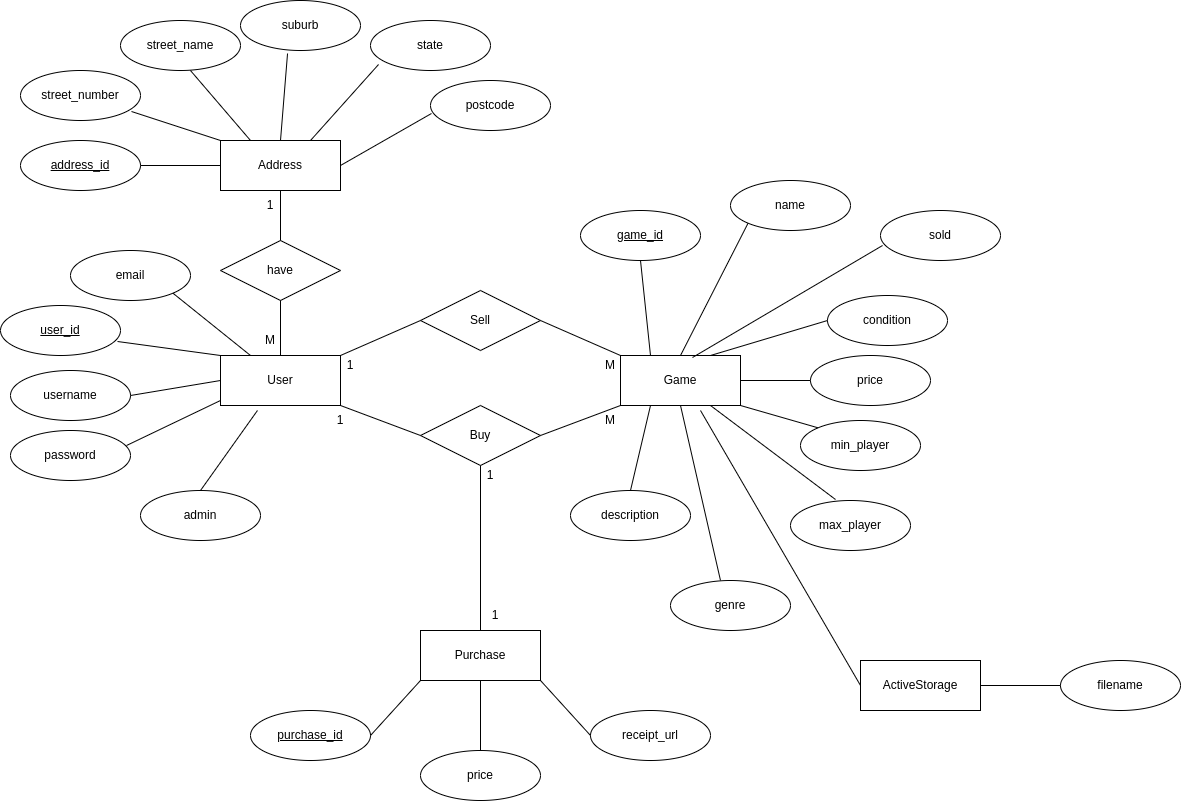

The diagram above was exported from draw.io. Its source (the exported page's mxGraphModel, read from the mxfile embedded in the PNG):
<mxGraphModel dx="1421" dy="1969" grid="1" gridSize="10" guides="1" tooltips="1" connect="1" arrows="1" fold="1" page="1" pageScale="1" pageWidth="827" pageHeight="1169" math="0" shadow="0">
  <root>
    <mxCell id="0" />
    <mxCell id="1" parent="0" />
    <mxCell id="G6HeLG_ERwwCgSxZOoQJ-1" value="User" style="rounded=0;whiteSpace=wrap;html=1;" parent="1" vertex="1">
      <mxGeometry x="220" y="225" width="120" height="50" as="geometry" />
    </mxCell>
    <mxCell id="G6HeLG_ERwwCgSxZOoQJ-2" value="username" style="ellipse;whiteSpace=wrap;html=1;" parent="1" vertex="1">
      <mxGeometry x="10" y="240" width="120" height="50" as="geometry" />
    </mxCell>
    <mxCell id="G6HeLG_ERwwCgSxZOoQJ-4" value="name" style="ellipse;whiteSpace=wrap;html=1;" parent="1" vertex="1">
      <mxGeometry x="730" y="50" width="120" height="50" as="geometry" />
    </mxCell>
    <mxCell id="G6HeLG_ERwwCgSxZOoQJ-5" value="password" style="ellipse;whiteSpace=wrap;html=1;" parent="1" vertex="1">
      <mxGeometry x="10" y="300" width="120" height="50" as="geometry" />
    </mxCell>
    <mxCell id="G6HeLG_ERwwCgSxZOoQJ-6" value="email" style="ellipse;whiteSpace=wrap;html=1;" parent="1" vertex="1">
      <mxGeometry x="70" y="120" width="120" height="50" as="geometry" />
    </mxCell>
    <mxCell id="G6HeLG_ERwwCgSxZOoQJ-7" value="&lt;u&gt;user_id&lt;/u&gt;" style="ellipse;whiteSpace=wrap;html=1;" parent="1" vertex="1">
      <mxGeometry y="175" width="120" height="50" as="geometry" />
    </mxCell>
    <mxCell id="G6HeLG_ERwwCgSxZOoQJ-8" value="Game" style="rounded=0;whiteSpace=wrap;html=1;" parent="1" vertex="1">
      <mxGeometry x="620" y="225" width="120" height="50" as="geometry" />
    </mxCell>
    <mxCell id="G6HeLG_ERwwCgSxZOoQJ-9" value="&lt;u&gt;game_id&lt;/u&gt;" style="ellipse;whiteSpace=wrap;html=1;" parent="1" vertex="1">
      <mxGeometry x="580" y="80" width="120" height="50" as="geometry" />
    </mxCell>
    <mxCell id="G6HeLG_ERwwCgSxZOoQJ-10" value="condition" style="ellipse;whiteSpace=wrap;html=1;" parent="1" vertex="1">
      <mxGeometry x="827" y="165" width="120" height="50" as="geometry" />
    </mxCell>
    <mxCell id="G6HeLG_ERwwCgSxZOoQJ-11" value="price" style="ellipse;whiteSpace=wrap;html=1;" parent="1" vertex="1">
      <mxGeometry x="810" y="225" width="120" height="50" as="geometry" />
    </mxCell>
    <mxCell id="G6HeLG_ERwwCgSxZOoQJ-12" value="min_player" style="ellipse;whiteSpace=wrap;html=1;" parent="1" vertex="1">
      <mxGeometry x="800" y="290" width="120" height="50" as="geometry" />
    </mxCell>
    <mxCell id="G6HeLG_ERwwCgSxZOoQJ-13" value="max_player" style="ellipse;whiteSpace=wrap;html=1;" parent="1" vertex="1">
      <mxGeometry x="790" y="370" width="120" height="50" as="geometry" />
    </mxCell>
    <mxCell id="G6HeLG_ERwwCgSxZOoQJ-14" value="Address" style="rounded=0;whiteSpace=wrap;html=1;" parent="1" vertex="1">
      <mxGeometry x="220" y="10" width="120" height="50" as="geometry" />
    </mxCell>
    <mxCell id="G6HeLG_ERwwCgSxZOoQJ-15" value="&lt;u&gt;address_id&lt;/u&gt;" style="ellipse;whiteSpace=wrap;html=1;" parent="1" vertex="1">
      <mxGeometry x="20" y="10" width="120" height="50" as="geometry" />
    </mxCell>
    <mxCell id="G6HeLG_ERwwCgSxZOoQJ-16" value="street_number" style="ellipse;whiteSpace=wrap;html=1;" parent="1" vertex="1">
      <mxGeometry x="20" y="-60" width="120" height="50" as="geometry" />
    </mxCell>
    <mxCell id="G6HeLG_ERwwCgSxZOoQJ-17" value="street_name" style="ellipse;whiteSpace=wrap;html=1;" parent="1" vertex="1">
      <mxGeometry x="120" y="-110" width="120" height="50" as="geometry" />
    </mxCell>
    <mxCell id="G6HeLG_ERwwCgSxZOoQJ-18" value="postcode" style="ellipse;whiteSpace=wrap;html=1;" parent="1" vertex="1">
      <mxGeometry x="430" y="-50" width="120" height="50" as="geometry" />
    </mxCell>
    <mxCell id="G6HeLG_ERwwCgSxZOoQJ-19" value="state" style="ellipse;whiteSpace=wrap;html=1;" parent="1" vertex="1">
      <mxGeometry x="370" y="-110" width="120" height="50" as="geometry" />
    </mxCell>
    <mxCell id="G6HeLG_ERwwCgSxZOoQJ-20" value="suburb" style="ellipse;whiteSpace=wrap;html=1;" parent="1" vertex="1">
      <mxGeometry x="240" y="-130" width="120" height="50" as="geometry" />
    </mxCell>
    <mxCell id="G6HeLG_ERwwCgSxZOoQJ-21" value="" style="endArrow=none;html=1;rounded=0;entryX=0.392;entryY=1.06;entryDx=0;entryDy=0;entryPerimeter=0;exitX=0.5;exitY=0;exitDx=0;exitDy=0;" parent="1" source="G6HeLG_ERwwCgSxZOoQJ-14" target="G6HeLG_ERwwCgSxZOoQJ-20" edge="1">
      <mxGeometry width="50" height="50" relative="1" as="geometry">
        <mxPoint x="280" y="10" as="sourcePoint" />
        <mxPoint x="330" y="-40" as="targetPoint" />
      </mxGeometry>
    </mxCell>
    <mxCell id="G6HeLG_ERwwCgSxZOoQJ-22" value="" style="endArrow=none;html=1;rounded=0;entryX=0.583;entryY=1;entryDx=0;entryDy=0;entryPerimeter=0;exitX=0.25;exitY=0;exitDx=0;exitDy=0;" parent="1" source="G6HeLG_ERwwCgSxZOoQJ-14" target="G6HeLG_ERwwCgSxZOoQJ-17" edge="1">
      <mxGeometry width="50" height="50" relative="1" as="geometry">
        <mxPoint x="280" y="10" as="sourcePoint" />
        <mxPoint x="330" y="-40" as="targetPoint" />
      </mxGeometry>
    </mxCell>
    <mxCell id="G6HeLG_ERwwCgSxZOoQJ-23" value="" style="endArrow=none;html=1;rounded=0;exitX=0;exitY=0.5;exitDx=0;exitDy=0;entryX=1;entryY=0.5;entryDx=0;entryDy=0;" parent="1" source="G6HeLG_ERwwCgSxZOoQJ-14" target="G6HeLG_ERwwCgSxZOoQJ-15" edge="1">
      <mxGeometry width="50" height="50" relative="1" as="geometry">
        <mxPoint x="280" y="10" as="sourcePoint" />
        <mxPoint x="330" y="-40" as="targetPoint" />
      </mxGeometry>
    </mxCell>
    <mxCell id="G6HeLG_ERwwCgSxZOoQJ-24" value="" style="endArrow=none;html=1;rounded=0;entryX=0.925;entryY=0.82;entryDx=0;entryDy=0;entryPerimeter=0;exitX=0;exitY=0;exitDx=0;exitDy=0;" parent="1" source="G6HeLG_ERwwCgSxZOoQJ-14" target="G6HeLG_ERwwCgSxZOoQJ-16" edge="1">
      <mxGeometry width="50" height="50" relative="1" as="geometry">
        <mxPoint x="280" y="10" as="sourcePoint" />
        <mxPoint x="330" y="-40" as="targetPoint" />
      </mxGeometry>
    </mxCell>
    <mxCell id="G6HeLG_ERwwCgSxZOoQJ-25" value="" style="endArrow=none;html=1;rounded=0;entryX=0.067;entryY=0.88;entryDx=0;entryDy=0;entryPerimeter=0;exitX=0.75;exitY=0;exitDx=0;exitDy=0;" parent="1" source="G6HeLG_ERwwCgSxZOoQJ-14" target="G6HeLG_ERwwCgSxZOoQJ-19" edge="1">
      <mxGeometry width="50" height="50" relative="1" as="geometry">
        <mxPoint x="280" y="10" as="sourcePoint" />
        <mxPoint x="330" y="-40" as="targetPoint" />
      </mxGeometry>
    </mxCell>
    <mxCell id="G6HeLG_ERwwCgSxZOoQJ-26" value="" style="endArrow=none;html=1;rounded=0;exitX=1;exitY=0.5;exitDx=0;exitDy=0;entryX=0.008;entryY=0.66;entryDx=0;entryDy=0;entryPerimeter=0;" parent="1" source="G6HeLG_ERwwCgSxZOoQJ-14" target="G6HeLG_ERwwCgSxZOoQJ-18" edge="1">
      <mxGeometry width="50" height="50" relative="1" as="geometry">
        <mxPoint x="280" y="10" as="sourcePoint" />
        <mxPoint x="330" y="-40" as="targetPoint" />
      </mxGeometry>
    </mxCell>
    <mxCell id="G6HeLG_ERwwCgSxZOoQJ-27" value="" style="endArrow=none;html=1;rounded=0;exitX=0.25;exitY=0;exitDx=0;exitDy=0;entryX=1;entryY=1;entryDx=0;entryDy=0;" parent="1" source="G6HeLG_ERwwCgSxZOoQJ-1" target="G6HeLG_ERwwCgSxZOoQJ-6" edge="1">
      <mxGeometry width="50" height="50" relative="1" as="geometry">
        <mxPoint x="280" y="230" as="sourcePoint" />
        <mxPoint x="330" y="180" as="targetPoint" />
      </mxGeometry>
    </mxCell>
    <mxCell id="G6HeLG_ERwwCgSxZOoQJ-28" value="" style="endArrow=none;html=1;rounded=0;exitX=0;exitY=0;exitDx=0;exitDy=0;entryX=0.975;entryY=0.72;entryDx=0;entryDy=0;entryPerimeter=0;" parent="1" source="G6HeLG_ERwwCgSxZOoQJ-1" target="G6HeLG_ERwwCgSxZOoQJ-7" edge="1">
      <mxGeometry width="50" height="50" relative="1" as="geometry">
        <mxPoint x="280" y="230" as="sourcePoint" />
        <mxPoint x="330" y="180" as="targetPoint" />
      </mxGeometry>
    </mxCell>
    <mxCell id="G6HeLG_ERwwCgSxZOoQJ-29" value="" style="endArrow=none;html=1;rounded=0;entryX=0;entryY=0.5;entryDx=0;entryDy=0;exitX=1;exitY=0.5;exitDx=0;exitDy=0;" parent="1" source="G6HeLG_ERwwCgSxZOoQJ-2" target="G6HeLG_ERwwCgSxZOoQJ-1" edge="1">
      <mxGeometry width="50" height="50" relative="1" as="geometry">
        <mxPoint x="280" y="390" as="sourcePoint" />
        <mxPoint x="330" y="340" as="targetPoint" />
      </mxGeometry>
    </mxCell>
    <mxCell id="G6HeLG_ERwwCgSxZOoQJ-31" value="" style="endArrow=none;html=1;rounded=0;exitX=0.967;exitY=0.3;exitDx=0;exitDy=0;exitPerimeter=0;entryX=0;entryY=0.9;entryDx=0;entryDy=0;entryPerimeter=0;" parent="1" source="G6HeLG_ERwwCgSxZOoQJ-5" target="G6HeLG_ERwwCgSxZOoQJ-1" edge="1">
      <mxGeometry width="50" height="50" relative="1" as="geometry">
        <mxPoint x="280" y="280" as="sourcePoint" />
        <mxPoint x="330" y="230" as="targetPoint" />
      </mxGeometry>
    </mxCell>
    <mxCell id="G6HeLG_ERwwCgSxZOoQJ-33" value="have" style="rhombus;whiteSpace=wrap;html=1;" parent="1" vertex="1">
      <mxGeometry x="220" y="110" width="120" height="60" as="geometry" />
    </mxCell>
    <mxCell id="G6HeLG_ERwwCgSxZOoQJ-34" value="" style="endArrow=none;html=1;rounded=0;exitX=0.5;exitY=0;exitDx=0;exitDy=0;entryX=0.5;entryY=1;entryDx=0;entryDy=0;" parent="1" source="G6HeLG_ERwwCgSxZOoQJ-1" target="G6HeLG_ERwwCgSxZOoQJ-33" edge="1">
      <mxGeometry width="50" height="50" relative="1" as="geometry">
        <mxPoint x="340" y="280" as="sourcePoint" />
        <mxPoint x="390" y="230" as="targetPoint" />
      </mxGeometry>
    </mxCell>
    <mxCell id="G6HeLG_ERwwCgSxZOoQJ-35" value="" style="endArrow=none;html=1;rounded=0;entryX=0.5;entryY=0;entryDx=0;entryDy=0;exitX=0.5;exitY=1;exitDx=0;exitDy=0;" parent="1" source="G6HeLG_ERwwCgSxZOoQJ-14" target="G6HeLG_ERwwCgSxZOoQJ-33" edge="1">
      <mxGeometry width="50" height="50" relative="1" as="geometry">
        <mxPoint x="340" y="280" as="sourcePoint" />
        <mxPoint x="390" y="230" as="targetPoint" />
      </mxGeometry>
    </mxCell>
    <mxCell id="G6HeLG_ERwwCgSxZOoQJ-36" value="1" style="text;html=1;strokeColor=none;fillColor=none;align=center;verticalAlign=middle;whiteSpace=wrap;rounded=0;" parent="1" vertex="1">
      <mxGeometry x="250" y="60" width="40" height="30" as="geometry" />
    </mxCell>
    <mxCell id="G6HeLG_ERwwCgSxZOoQJ-37" value="M" style="text;html=1;strokeColor=none;fillColor=none;align=center;verticalAlign=middle;whiteSpace=wrap;rounded=0;" parent="1" vertex="1">
      <mxGeometry x="250" y="195" width="40" height="30" as="geometry" />
    </mxCell>
    <mxCell id="G6HeLG_ERwwCgSxZOoQJ-38" value="Sell" style="rhombus;whiteSpace=wrap;html=1;" parent="1" vertex="1">
      <mxGeometry x="420" y="160" width="120" height="60" as="geometry" />
    </mxCell>
    <mxCell id="G6HeLG_ERwwCgSxZOoQJ-39" value="Buy" style="rhombus;whiteSpace=wrap;html=1;" parent="1" vertex="1">
      <mxGeometry x="420" y="275" width="120" height="60" as="geometry" />
    </mxCell>
    <mxCell id="G6HeLG_ERwwCgSxZOoQJ-40" value="" style="endArrow=none;html=1;rounded=0;exitX=1;exitY=0;exitDx=0;exitDy=0;entryX=0;entryY=0.5;entryDx=0;entryDy=0;" parent="1" source="G6HeLG_ERwwCgSxZOoQJ-1" target="G6HeLG_ERwwCgSxZOoQJ-38" edge="1">
      <mxGeometry width="50" height="50" relative="1" as="geometry">
        <mxPoint x="610" y="280" as="sourcePoint" />
        <mxPoint x="660" y="230" as="targetPoint" />
      </mxGeometry>
    </mxCell>
    <mxCell id="G6HeLG_ERwwCgSxZOoQJ-41" value="" style="endArrow=none;html=1;rounded=0;exitX=1;exitY=1;exitDx=0;exitDy=0;entryX=0;entryY=0.5;entryDx=0;entryDy=0;" parent="1" source="G6HeLG_ERwwCgSxZOoQJ-1" target="G6HeLG_ERwwCgSxZOoQJ-39" edge="1">
      <mxGeometry width="50" height="50" relative="1" as="geometry">
        <mxPoint x="610" y="280" as="sourcePoint" />
        <mxPoint x="660" y="230" as="targetPoint" />
      </mxGeometry>
    </mxCell>
    <mxCell id="G6HeLG_ERwwCgSxZOoQJ-42" value="" style="endArrow=none;html=1;rounded=0;exitX=1;exitY=0.5;exitDx=0;exitDy=0;entryX=0;entryY=0;entryDx=0;entryDy=0;" parent="1" source="G6HeLG_ERwwCgSxZOoQJ-38" target="G6HeLG_ERwwCgSxZOoQJ-8" edge="1">
      <mxGeometry width="50" height="50" relative="1" as="geometry">
        <mxPoint x="610" y="280" as="sourcePoint" />
        <mxPoint x="660" y="230" as="targetPoint" />
      </mxGeometry>
    </mxCell>
    <mxCell id="G6HeLG_ERwwCgSxZOoQJ-43" value="" style="endArrow=none;html=1;rounded=0;exitX=1;exitY=0.5;exitDx=0;exitDy=0;entryX=0;entryY=1;entryDx=0;entryDy=0;" parent="1" source="G6HeLG_ERwwCgSxZOoQJ-39" target="G6HeLG_ERwwCgSxZOoQJ-8" edge="1">
      <mxGeometry width="50" height="50" relative="1" as="geometry">
        <mxPoint x="610" y="280" as="sourcePoint" />
        <mxPoint x="660" y="230" as="targetPoint" />
      </mxGeometry>
    </mxCell>
    <mxCell id="G6HeLG_ERwwCgSxZOoQJ-44" value="" style="endArrow=none;html=1;rounded=0;entryX=0.5;entryY=1;entryDx=0;entryDy=0;exitX=0.25;exitY=0;exitDx=0;exitDy=0;" parent="1" source="G6HeLG_ERwwCgSxZOoQJ-8" target="G6HeLG_ERwwCgSxZOoQJ-9" edge="1">
      <mxGeometry width="50" height="50" relative="1" as="geometry">
        <mxPoint x="610" y="280" as="sourcePoint" />
        <mxPoint x="660" y="230" as="targetPoint" />
      </mxGeometry>
    </mxCell>
    <mxCell id="G6HeLG_ERwwCgSxZOoQJ-45" value="" style="endArrow=none;html=1;rounded=0;exitX=0;exitY=1;exitDx=0;exitDy=0;entryX=0.5;entryY=0;entryDx=0;entryDy=0;" parent="1" source="G6HeLG_ERwwCgSxZOoQJ-4" target="G6HeLG_ERwwCgSxZOoQJ-8" edge="1">
      <mxGeometry width="50" height="50" relative="1" as="geometry">
        <mxPoint x="610" y="280" as="sourcePoint" />
        <mxPoint x="660" y="230" as="targetPoint" />
      </mxGeometry>
    </mxCell>
    <mxCell id="G6HeLG_ERwwCgSxZOoQJ-46" value="" style="endArrow=none;html=1;rounded=0;exitX=0;exitY=0.5;exitDx=0;exitDy=0;entryX=0.75;entryY=0;entryDx=0;entryDy=0;" parent="1" source="G6HeLG_ERwwCgSxZOoQJ-10" target="G6HeLG_ERwwCgSxZOoQJ-8" edge="1">
      <mxGeometry width="50" height="50" relative="1" as="geometry">
        <mxPoint x="610" y="280" as="sourcePoint" />
        <mxPoint x="660" y="230" as="targetPoint" />
      </mxGeometry>
    </mxCell>
    <mxCell id="G6HeLG_ERwwCgSxZOoQJ-47" value="" style="endArrow=none;html=1;rounded=0;exitX=1;exitY=0.5;exitDx=0;exitDy=0;entryX=0;entryY=0.5;entryDx=0;entryDy=0;" parent="1" source="G6HeLG_ERwwCgSxZOoQJ-8" target="G6HeLG_ERwwCgSxZOoQJ-11" edge="1">
      <mxGeometry width="50" height="50" relative="1" as="geometry">
        <mxPoint x="610" y="280" as="sourcePoint" />
        <mxPoint x="660" y="230" as="targetPoint" />
      </mxGeometry>
    </mxCell>
    <mxCell id="G6HeLG_ERwwCgSxZOoQJ-48" value="" style="endArrow=none;html=1;rounded=0;exitX=1;exitY=1;exitDx=0;exitDy=0;entryX=0;entryY=0;entryDx=0;entryDy=0;" parent="1" source="G6HeLG_ERwwCgSxZOoQJ-8" target="G6HeLG_ERwwCgSxZOoQJ-12" edge="1">
      <mxGeometry width="50" height="50" relative="1" as="geometry">
        <mxPoint x="610" y="280" as="sourcePoint" />
        <mxPoint x="660" y="230" as="targetPoint" />
      </mxGeometry>
    </mxCell>
    <mxCell id="G6HeLG_ERwwCgSxZOoQJ-49" value="" style="endArrow=none;html=1;rounded=0;entryX=0.75;entryY=1;entryDx=0;entryDy=0;exitX=0.375;exitY=-0.02;exitDx=0;exitDy=0;exitPerimeter=0;" parent="1" source="G6HeLG_ERwwCgSxZOoQJ-13" target="G6HeLG_ERwwCgSxZOoQJ-8" edge="1">
      <mxGeometry width="50" height="50" relative="1" as="geometry">
        <mxPoint x="610" y="280" as="sourcePoint" />
        <mxPoint x="660" y="230" as="targetPoint" />
      </mxGeometry>
    </mxCell>
    <mxCell id="G6HeLG_ERwwCgSxZOoQJ-50" value="1" style="text;html=1;strokeColor=none;fillColor=none;align=center;verticalAlign=middle;whiteSpace=wrap;rounded=0;" parent="1" vertex="1">
      <mxGeometry x="330" y="220" width="40" height="30" as="geometry" />
    </mxCell>
    <mxCell id="G6HeLG_ERwwCgSxZOoQJ-51" value="1" style="text;html=1;strokeColor=none;fillColor=none;align=center;verticalAlign=middle;whiteSpace=wrap;rounded=0;" parent="1" vertex="1">
      <mxGeometry x="320" y="275" width="40" height="30" as="geometry" />
    </mxCell>
    <mxCell id="G6HeLG_ERwwCgSxZOoQJ-53" value="M" style="text;html=1;strokeColor=none;fillColor=none;align=center;verticalAlign=middle;whiteSpace=wrap;rounded=0;" parent="1" vertex="1">
      <mxGeometry x="590" y="220" width="40" height="30" as="geometry" />
    </mxCell>
    <mxCell id="G6HeLG_ERwwCgSxZOoQJ-54" value="M" style="text;html=1;strokeColor=none;fillColor=none;align=center;verticalAlign=middle;whiteSpace=wrap;rounded=0;" parent="1" vertex="1">
      <mxGeometry x="590" y="275" width="40" height="30" as="geometry" />
    </mxCell>
    <mxCell id="G6HeLG_ERwwCgSxZOoQJ-55" value="description" style="ellipse;whiteSpace=wrap;html=1;" parent="1" vertex="1">
      <mxGeometry x="570" y="360" width="120" height="50" as="geometry" />
    </mxCell>
    <mxCell id="G6HeLG_ERwwCgSxZOoQJ-56" value="" style="endArrow=none;html=1;rounded=0;entryX=0.25;entryY=1;entryDx=0;entryDy=0;exitX=0.5;exitY=0;exitDx=0;exitDy=0;" parent="1" source="G6HeLG_ERwwCgSxZOoQJ-55" target="G6HeLG_ERwwCgSxZOoQJ-8" edge="1">
      <mxGeometry width="50" height="50" relative="1" as="geometry">
        <mxPoint x="610" y="440" as="sourcePoint" />
        <mxPoint x="660" y="390" as="targetPoint" />
      </mxGeometry>
    </mxCell>
    <mxCell id="G6HeLG_ERwwCgSxZOoQJ-57" value="Purchase" style="rounded=0;whiteSpace=wrap;html=1;" parent="1" vertex="1">
      <mxGeometry x="420" y="500" width="120" height="50" as="geometry" />
    </mxCell>
    <mxCell id="DPacc6G934Ev7I8vhJ9Q-3" value="" style="endArrow=none;html=1;rounded=0;entryX=0.5;entryY=1;entryDx=0;entryDy=0;exitX=0.5;exitY=0;exitDx=0;exitDy=0;" parent="1" target="G6HeLG_ERwwCgSxZOoQJ-8" edge="1">
      <mxGeometry width="50" height="50" relative="1" as="geometry">
        <mxPoint x="720" y="450" as="sourcePoint" />
        <mxPoint x="650" y="410" as="targetPoint" />
      </mxGeometry>
    </mxCell>
    <mxCell id="DPacc6G934Ev7I8vhJ9Q-4" value="genre" style="ellipse;whiteSpace=wrap;html=1;" parent="1" vertex="1">
      <mxGeometry x="670" y="450" width="120" height="50" as="geometry" />
    </mxCell>
    <mxCell id="DPacc6G934Ev7I8vhJ9Q-16" value="" style="endArrow=none;html=1;rounded=0;exitX=0.5;exitY=1;exitDx=0;exitDy=0;entryX=0.5;entryY=0;entryDx=0;entryDy=0;" parent="1" source="G6HeLG_ERwwCgSxZOoQJ-39" target="G6HeLG_ERwwCgSxZOoQJ-57" edge="1">
      <mxGeometry width="50" height="50" relative="1" as="geometry">
        <mxPoint x="510" y="300" as="sourcePoint" />
        <mxPoint x="560" y="250" as="targetPoint" />
      </mxGeometry>
    </mxCell>
    <mxCell id="DPacc6G934Ev7I8vhJ9Q-17" value="1" style="text;html=1;strokeColor=none;fillColor=none;align=center;verticalAlign=middle;whiteSpace=wrap;rounded=0;" parent="1" vertex="1">
      <mxGeometry x="475" y="330" width="30" height="30" as="geometry" />
    </mxCell>
    <mxCell id="DPacc6G934Ev7I8vhJ9Q-18" value="1" style="text;html=1;strokeColor=none;fillColor=none;align=center;verticalAlign=middle;whiteSpace=wrap;rounded=0;" parent="1" vertex="1">
      <mxGeometry x="480" y="470" width="30" height="30" as="geometry" />
    </mxCell>
    <mxCell id="DPacc6G934Ev7I8vhJ9Q-19" value="admin" style="ellipse;whiteSpace=wrap;html=1;" parent="1" vertex="1">
      <mxGeometry x="140" y="360" width="120" height="50" as="geometry" />
    </mxCell>
    <mxCell id="DPacc6G934Ev7I8vhJ9Q-20" value="" style="endArrow=none;html=1;rounded=0;entryX=0.308;entryY=1.1;entryDx=0;entryDy=0;exitX=0.5;exitY=0;exitDx=0;exitDy=0;entryPerimeter=0;" parent="1" source="DPacc6G934Ev7I8vhJ9Q-19" target="G6HeLG_ERwwCgSxZOoQJ-1" edge="1">
      <mxGeometry width="50" height="50" relative="1" as="geometry">
        <mxPoint x="200" y="280" as="sourcePoint" />
        <mxPoint x="250" y="230" as="targetPoint" />
      </mxGeometry>
    </mxCell>
    <mxCell id="yl9BhGXGE0y4GwYxQNZS-1" value="&lt;u&gt;purchase_id&lt;/u&gt;" style="ellipse;whiteSpace=wrap;html=1;" vertex="1" parent="1">
      <mxGeometry x="250" y="580" width="120" height="50" as="geometry" />
    </mxCell>
    <mxCell id="yl9BhGXGE0y4GwYxQNZS-2" value="price" style="ellipse;whiteSpace=wrap;html=1;" vertex="1" parent="1">
      <mxGeometry x="420" y="620" width="120" height="50" as="geometry" />
    </mxCell>
    <mxCell id="yl9BhGXGE0y4GwYxQNZS-3" value="receipt_url" style="ellipse;whiteSpace=wrap;html=1;" vertex="1" parent="1">
      <mxGeometry x="590" y="580" width="120" height="50" as="geometry" />
    </mxCell>
    <mxCell id="yl9BhGXGE0y4GwYxQNZS-4" value="" style="endArrow=none;html=1;rounded=0;exitX=1;exitY=1;exitDx=0;exitDy=0;entryX=0;entryY=0.5;entryDx=0;entryDy=0;" edge="1" parent="1" source="G6HeLG_ERwwCgSxZOoQJ-57" target="yl9BhGXGE0y4GwYxQNZS-3">
      <mxGeometry width="50" height="50" relative="1" as="geometry">
        <mxPoint x="700" y="490" as="sourcePoint" />
        <mxPoint x="750" y="440" as="targetPoint" />
      </mxGeometry>
    </mxCell>
    <mxCell id="yl9BhGXGE0y4GwYxQNZS-5" value="" style="endArrow=none;html=1;rounded=0;exitX=0.5;exitY=1;exitDx=0;exitDy=0;entryX=0.5;entryY=0;entryDx=0;entryDy=0;" edge="1" parent="1" source="G6HeLG_ERwwCgSxZOoQJ-57" target="yl9BhGXGE0y4GwYxQNZS-2">
      <mxGeometry width="50" height="50" relative="1" as="geometry">
        <mxPoint x="550" y="535" as="sourcePoint" />
        <mxPoint x="640" y="595" as="targetPoint" />
      </mxGeometry>
    </mxCell>
    <mxCell id="yl9BhGXGE0y4GwYxQNZS-7" value="" style="endArrow=none;html=1;rounded=0;exitX=0;exitY=1;exitDx=0;exitDy=0;entryX=1;entryY=0.5;entryDx=0;entryDy=0;" edge="1" parent="1" source="G6HeLG_ERwwCgSxZOoQJ-57" target="yl9BhGXGE0y4GwYxQNZS-1">
      <mxGeometry width="50" height="50" relative="1" as="geometry">
        <mxPoint x="490" y="560" as="sourcePoint" />
        <mxPoint x="490" y="630" as="targetPoint" />
      </mxGeometry>
    </mxCell>
    <mxCell id="yl9BhGXGE0y4GwYxQNZS-8" value="ActiveStorage" style="rounded=0;whiteSpace=wrap;html=1;" vertex="1" parent="1">
      <mxGeometry x="860" y="530" width="120" height="50" as="geometry" />
    </mxCell>
    <mxCell id="yl9BhGXGE0y4GwYxQNZS-9" value="" style="endArrow=none;html=1;rounded=0;entryX=0;entryY=0.5;entryDx=0;entryDy=0;" edge="1" parent="1" target="yl9BhGXGE0y4GwYxQNZS-8">
      <mxGeometry width="50" height="50" relative="1" as="geometry">
        <mxPoint x="700" y="280" as="sourcePoint" />
        <mxPoint x="890" y="550" as="targetPoint" />
      </mxGeometry>
    </mxCell>
    <mxCell id="yl9BhGXGE0y4GwYxQNZS-11" value="sold" style="ellipse;whiteSpace=wrap;html=1;" vertex="1" parent="1">
      <mxGeometry x="880" y="80" width="120" height="50" as="geometry" />
    </mxCell>
    <mxCell id="yl9BhGXGE0y4GwYxQNZS-12" value="" style="endArrow=none;html=1;rounded=0;entryX=0.017;entryY=0.7;entryDx=0;entryDy=0;entryPerimeter=0;exitX=0.6;exitY=0.04;exitDx=0;exitDy=0;exitPerimeter=0;" edge="1" parent="1" source="G6HeLG_ERwwCgSxZOoQJ-8" target="yl9BhGXGE0y4GwYxQNZS-11">
      <mxGeometry width="50" height="50" relative="1" as="geometry">
        <mxPoint x="700" y="270" as="sourcePoint" />
        <mxPoint x="750" y="220" as="targetPoint" />
      </mxGeometry>
    </mxCell>
    <mxCell id="yl9BhGXGE0y4GwYxQNZS-13" value="filename" style="ellipse;whiteSpace=wrap;html=1;" vertex="1" parent="1">
      <mxGeometry x="1060" y="530" width="120" height="50" as="geometry" />
    </mxCell>
    <mxCell id="yl9BhGXGE0y4GwYxQNZS-14" value="" style="endArrow=none;html=1;rounded=0;exitX=0;exitY=0.5;exitDx=0;exitDy=0;entryX=1;entryY=0.5;entryDx=0;entryDy=0;" edge="1" parent="1" source="yl9BhGXGE0y4GwYxQNZS-13" target="yl9BhGXGE0y4GwYxQNZS-8">
      <mxGeometry width="50" height="50" relative="1" as="geometry">
        <mxPoint x="700" y="330" as="sourcePoint" />
        <mxPoint x="750" y="280" as="targetPoint" />
      </mxGeometry>
    </mxCell>
  </root>
</mxGraphModel>